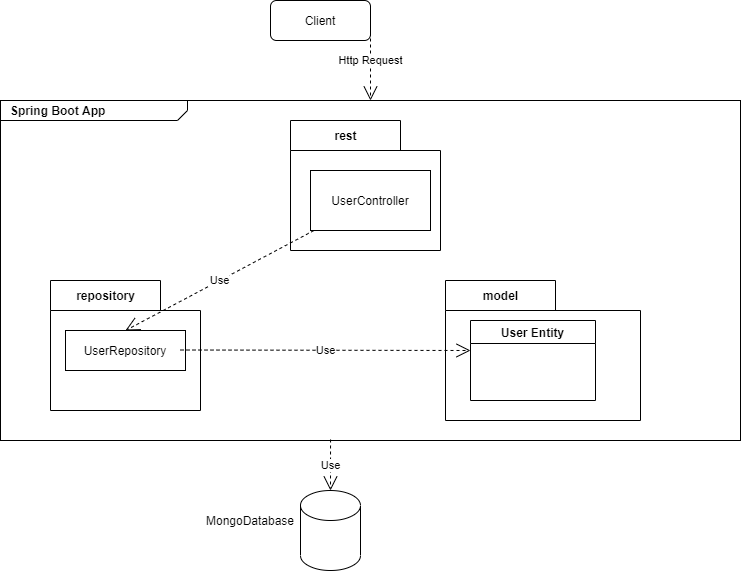

The diagram above was exported from draw.io. Its source (the exported page's mxGraphModel, read from the mxfile embedded in the PNG):
<mxGraphModel dx="1038" dy="581" grid="1" gridSize="10" guides="1" tooltips="1" connect="1" arrows="1" fold="1" page="1" pageScale="1" pageWidth="850" pageHeight="1100" math="0" shadow="0">
  <root>
    <mxCell id="0" />
    <mxCell id="1" parent="0" />
    <mxCell id="y84f_6EkjhbC_P4CEf1X-3" value="Client" style="rounded=1;whiteSpace=wrap;html=1;" vertex="1" parent="1">
      <mxGeometry x="290" y="80" width="100" height="40" as="geometry" />
    </mxCell>
    <mxCell id="y84f_6EkjhbC_P4CEf1X-12" value="repository" style="shape=folder;fontStyle=1;tabWidth=110;tabHeight=30;tabPosition=left;html=1;boundedLbl=1;labelInHeader=1;container=1;collapsible=0;recursiveResize=0;fillColor=none;" vertex="1" parent="1">
      <mxGeometry x="70" y="360" width="150" height="130" as="geometry" />
    </mxCell>
    <mxCell id="y84f_6EkjhbC_P4CEf1X-7" value="UserRepository" style="rounded=0;whiteSpace=wrap;html=1;fillColor=none;" vertex="1" parent="y84f_6EkjhbC_P4CEf1X-12">
      <mxGeometry x="15" y="50" width="120" height="40" as="geometry" />
    </mxCell>
    <mxCell id="y84f_6EkjhbC_P4CEf1X-14" value="model" style="shape=folder;fontStyle=1;tabWidth=110;tabHeight=30;tabPosition=left;html=1;boundedLbl=1;labelInHeader=1;container=1;collapsible=0;recursiveResize=0;fillColor=none;" vertex="1" parent="1">
      <mxGeometry x="465" y="360" width="195" height="140" as="geometry" />
    </mxCell>
    <mxCell id="y84f_6EkjhbC_P4CEf1X-1" value="User Entity" style="swimlane;" vertex="1" parent="y84f_6EkjhbC_P4CEf1X-14">
      <mxGeometry x="25" y="40" width="125" height="80" as="geometry" />
    </mxCell>
    <mxCell id="y84f_6EkjhbC_P4CEf1X-5" value="&lt;p style=&quot;margin: 0px ; margin-top: 4px ; margin-left: 10px ; text-align: left&quot;&gt;&lt;b&gt;Spring Boot App&lt;/b&gt;&lt;/p&gt;" style="html=1;strokeWidth=1;shape=mxgraph.sysml.package;html=1;overflow=fill;whiteSpace=wrap;labelX=187.6;fillColor=none;" vertex="1" parent="1">
      <mxGeometry x="20" y="180" width="740" height="340" as="geometry" />
    </mxCell>
    <mxCell id="y84f_6EkjhbC_P4CEf1X-16" value="rest" style="shape=folder;fontStyle=1;tabWidth=110;tabHeight=30;tabPosition=left;html=1;boundedLbl=1;labelInHeader=1;container=1;collapsible=0;recursiveResize=0;fillColor=none;" vertex="1" parent="1">
      <mxGeometry x="310" y="200" width="150" height="130" as="geometry" />
    </mxCell>
    <mxCell id="y84f_6EkjhbC_P4CEf1X-6" value="UserController" style="rounded=0;whiteSpace=wrap;html=1;fillColor=none;" vertex="1" parent="y84f_6EkjhbC_P4CEf1X-16">
      <mxGeometry x="20" y="50" width="120" height="60" as="geometry" />
    </mxCell>
    <mxCell id="y84f_6EkjhbC_P4CEf1X-19" value="Use" style="endArrow=open;endSize=12;dashed=1;html=1;" edge="1" parent="1">
      <mxGeometry width="160" relative="1" as="geometry">
        <mxPoint x="200" y="429.5" as="sourcePoint" />
        <mxPoint x="490" y="430" as="targetPoint" />
      </mxGeometry>
    </mxCell>
    <mxCell id="y84f_6EkjhbC_P4CEf1X-20" value="Use" style="endArrow=open;endSize=12;dashed=1;html=1;entryX=0.5;entryY=0;entryDx=0;entryDy=0;" edge="1" parent="1" source="y84f_6EkjhbC_P4CEf1X-6" target="y84f_6EkjhbC_P4CEf1X-7">
      <mxGeometry width="160" relative="1" as="geometry">
        <mxPoint x="120" y="229.5" as="sourcePoint" />
        <mxPoint x="410" y="230" as="targetPoint" />
      </mxGeometry>
    </mxCell>
    <mxCell id="y84f_6EkjhbC_P4CEf1X-21" value="" style="shape=cylinder3;whiteSpace=wrap;html=1;boundedLbl=1;backgroundOutline=1;size=15;fillColor=none;" vertex="1" parent="1">
      <mxGeometry x="320" y="570" width="60" height="80" as="geometry" />
    </mxCell>
    <mxCell id="y84f_6EkjhbC_P4CEf1X-22" value="MongoDatabase" style="text;html=1;strokeColor=none;fillColor=none;align=center;verticalAlign=middle;whiteSpace=wrap;rounded=0;" vertex="1" parent="1">
      <mxGeometry x="250" y="590" width="40" height="20" as="geometry" />
    </mxCell>
    <mxCell id="y84f_6EkjhbC_P4CEf1X-24" style="edgeStyle=orthogonalEdgeStyle;rounded=0;orthogonalLoop=1;jettySize=auto;html=1;exitX=0.5;exitY=1;exitDx=0;exitDy=0;exitPerimeter=0;" edge="1" parent="1" source="y84f_6EkjhbC_P4CEf1X-5" target="y84f_6EkjhbC_P4CEf1X-5">
      <mxGeometry relative="1" as="geometry" />
    </mxCell>
    <mxCell id="y84f_6EkjhbC_P4CEf1X-25" value="Use" style="endArrow=open;endSize=12;dashed=1;html=1;entryX=0.5;entryY=0;entryDx=0;entryDy=0;entryPerimeter=0;exitX=0.446;exitY=0.997;exitDx=0;exitDy=0;exitPerimeter=0;" edge="1" parent="1" source="y84f_6EkjhbC_P4CEf1X-5" target="y84f_6EkjhbC_P4CEf1X-21">
      <mxGeometry width="160" relative="1" as="geometry">
        <mxPoint x="350" y="530" as="sourcePoint" />
        <mxPoint x="340" y="560" as="targetPoint" />
      </mxGeometry>
    </mxCell>
    <mxCell id="y84f_6EkjhbC_P4CEf1X-29" value="Http Request" style="endArrow=open;endSize=12;dashed=1;html=1;entryX=0.5;entryY=0;entryDx=0;entryDy=0;entryPerimeter=0;exitX=1;exitY=0.5;exitDx=0;exitDy=0;" edge="1" parent="1" source="y84f_6EkjhbC_P4CEf1X-3" target="y84f_6EkjhbC_P4CEf1X-5">
      <mxGeometry width="160" relative="1" as="geometry">
        <mxPoint x="438.46153846153857" y="50" as="sourcePoint" />
        <mxPoint x="250" y="150" as="targetPoint" />
      </mxGeometry>
    </mxCell>
  </root>
</mxGraphModel>